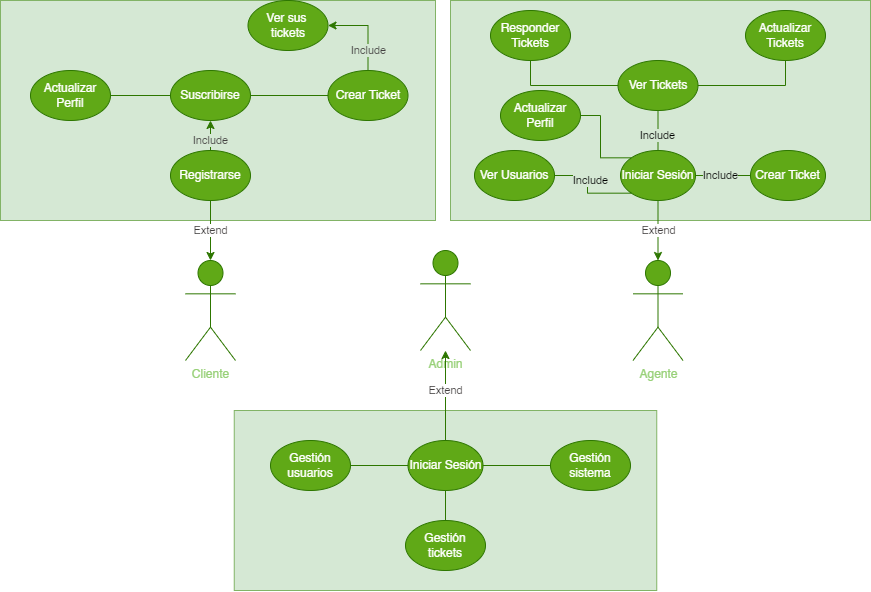

The diagram above was exported from draw.io. Its source (the exported page's mxGraphModel, read from the mxfile embedded in the PNG):
<mxGraphModel dx="2009" dy="698" grid="1" gridSize="10" guides="1" tooltips="1" connect="1" arrows="1" fold="1" page="1" pageScale="1" pageWidth="827" pageHeight="1169" background="#ffffff" math="0" shadow="0">
  <root>
    <mxCell id="0" />
    <mxCell id="1" parent="0" />
    <mxCell id="0JNBE7fc7rPqOUWho5XL-32" value="" style="rounded=0;whiteSpace=wrap;html=1;fillColor=#d5e8d4;strokeColor=#82b366;" parent="1" vertex="1">
      <mxGeometry x="350" y="300" width="420" height="220" as="geometry" />
    </mxCell>
    <mxCell id="0JNBE7fc7rPqOUWho5XL-31" value="" style="rounded=0;whiteSpace=wrap;html=1;fillColor=#d5e8d4;strokeColor=#82b366;" parent="1" vertex="1">
      <mxGeometry x="-100" y="300" width="435" height="220" as="geometry" />
    </mxCell>
    <mxCell id="0JNBE7fc7rPqOUWho5XL-51" style="edgeStyle=orthogonalEdgeStyle;rounded=0;orthogonalLoop=1;jettySize=auto;html=1;fillColor=#60a917;strokeColor=#2D7600;exitX=0.5;exitY=1;exitDx=0;exitDy=0;entryX=0.5;entryY=0;entryDx=0;entryDy=0;entryPerimeter=0;" parent="1" source="0JNBE7fc7rPqOUWho5XL-24" target="0JNBE7fc7rPqOUWho5XL-4" edge="1">
      <mxGeometry relative="1" as="geometry">
        <mxPoint x="600" y="550" as="targetPoint" />
      </mxGeometry>
    </mxCell>
    <mxCell id="0JNBE7fc7rPqOUWho5XL-56" value="Extend" style="edgeLabel;html=1;align=center;verticalAlign=middle;resizable=0;points=[];fontColor=#423F3F;labelBackgroundColor=#FFFFFF;" parent="0JNBE7fc7rPqOUWho5XL-51" vertex="1" connectable="0">
      <mxGeometry x="-0.3778" y="1" relative="1" as="geometry">
        <mxPoint x="-1" y="11" as="offset" />
      </mxGeometry>
    </mxCell>
    <mxCell id="0JNBE7fc7rPqOUWho5XL-4" value="&lt;font color=&quot;#97d077&quot;&gt;Agente&lt;/font&gt;" style="shape=umlActor;verticalLabelPosition=bottom;verticalAlign=top;html=1;outlineConnect=0;fillColor=#60a917;strokeColor=#2D7600;fontColor=#ffffff;" parent="1" vertex="1">
      <mxGeometry x="532.5" y="560" width="50" height="100" as="geometry" />
    </mxCell>
    <mxCell id="0JNBE7fc7rPqOUWho5XL-62" style="edgeStyle=orthogonalEdgeStyle;rounded=0;orthogonalLoop=1;jettySize=auto;html=1;entryX=1;entryY=0.5;entryDx=0;entryDy=0;fillColor=#60a917;strokeColor=#2D7600;" parent="1" source="0JNBE7fc7rPqOUWho5XL-6" target="0JNBE7fc7rPqOUWho5XL-26" edge="1">
      <mxGeometry relative="1" as="geometry" />
    </mxCell>
    <mxCell id="0JNBE7fc7rPqOUWho5XL-64" value="Include" style="edgeLabel;html=1;align=center;verticalAlign=middle;resizable=0;points=[];labelBackgroundColor=#D5E8D4;fontColor=#423F3F;" parent="0JNBE7fc7rPqOUWho5XL-62" vertex="1" connectable="0">
      <mxGeometry x="-0.5389" y="1" relative="1" as="geometry">
        <mxPoint x="1" as="offset" />
      </mxGeometry>
    </mxCell>
    <mxCell id="0JNBE7fc7rPqOUWho5XL-6" value="Crear Ticket" style="ellipse;whiteSpace=wrap;html=1;fillColor=#60a917;fontColor=#ffffff;strokeColor=#2D7600;" parent="1" vertex="1">
      <mxGeometry x="227.5" y="370" width="80" height="50" as="geometry" />
    </mxCell>
    <mxCell id="0JNBE7fc7rPqOUWho5XL-23" style="edgeStyle=orthogonalEdgeStyle;rounded=0;orthogonalLoop=1;jettySize=auto;html=1;fillColor=#60a917;strokeColor=#2D7600;exitX=0.5;exitY=1;exitDx=0;exitDy=0;entryX=0.5;entryY=0;entryDx=0;entryDy=0;entryPerimeter=0;" parent="1" source="0JNBE7fc7rPqOUWho5XL-19" target="0JNBE7fc7rPqOUWho5XL-9" edge="1">
      <mxGeometry relative="1" as="geometry">
        <mxPoint x="140" y="540" as="targetPoint" />
      </mxGeometry>
    </mxCell>
    <mxCell id="0JNBE7fc7rPqOUWho5XL-9" value="&lt;font color=&quot;#97d077&quot;&gt;Cliente&lt;/font&gt;" style="shape=umlActor;verticalLabelPosition=bottom;verticalAlign=top;html=1;outlineConnect=0;fillColor=#60a917;strokeColor=#2D7600;fontColor=#ffffff;" parent="1" vertex="1">
      <mxGeometry x="85" y="560" width="50" height="100" as="geometry" />
    </mxCell>
    <mxCell id="0JNBE7fc7rPqOUWho5XL-11" value="Actualizar Perfil" style="ellipse;whiteSpace=wrap;html=1;fillColor=#60a917;strokeColor=#2D7600;fontColor=#ffffff;" parent="1" vertex="1">
      <mxGeometry x="-70" y="370" width="80" height="50" as="geometry" />
    </mxCell>
    <mxCell id="0JNBE7fc7rPqOUWho5XL-8" value="Crear Ticket" style="ellipse;whiteSpace=wrap;html=1;fillColor=#60a917;strokeColor=#2D7600;fontColor=#ffffff;" parent="1" vertex="1">
      <mxGeometry x="650" y="450" width="75" height="50" as="geometry" />
    </mxCell>
    <mxCell id="0JNBE7fc7rPqOUWho5XL-14" value="Responder Tickets" style="ellipse;whiteSpace=wrap;html=1;fillColor=#60a917;fontColor=#ffffff;strokeColor=#2D7600;" parent="1" vertex="1">
      <mxGeometry x="390" y="310" width="80" height="50" as="geometry" />
    </mxCell>
    <mxCell id="0JNBE7fc7rPqOUWho5XL-39" style="edgeStyle=orthogonalEdgeStyle;rounded=0;orthogonalLoop=1;jettySize=auto;html=1;entryX=0.5;entryY=1;entryDx=0;entryDy=0;fillColor=#60a917;strokeColor=#2D7600;endArrow=none;endFill=0;" parent="1" source="0JNBE7fc7rPqOUWho5XL-15" target="0JNBE7fc7rPqOUWho5XL-14" edge="1">
      <mxGeometry relative="1" as="geometry" />
    </mxCell>
    <mxCell id="0JNBE7fc7rPqOUWho5XL-40" style="edgeStyle=orthogonalEdgeStyle;rounded=0;orthogonalLoop=1;jettySize=auto;html=1;entryX=0.5;entryY=1;entryDx=0;entryDy=0;fillColor=#60a917;strokeColor=#2D7600;endArrow=none;endFill=0;" parent="1" source="0JNBE7fc7rPqOUWho5XL-15" target="0JNBE7fc7rPqOUWho5XL-17" edge="1">
      <mxGeometry relative="1" as="geometry" />
    </mxCell>
    <mxCell id="0JNBE7fc7rPqOUWho5XL-15" value="Ver Tickets" style="ellipse;whiteSpace=wrap;html=1;fillColor=#60a917;fontColor=#ffffff;strokeColor=#2D7600;" parent="1" vertex="1">
      <mxGeometry x="517.5" y="360" width="80" height="50" as="geometry" />
    </mxCell>
    <mxCell id="0JNBE7fc7rPqOUWho5XL-17" value="Actualizar Tickets" style="ellipse;whiteSpace=wrap;html=1;fillColor=#60a917;fontColor=#ffffff;strokeColor=#2D7600;" parent="1" vertex="1">
      <mxGeometry x="645" y="310" width="80" height="50" as="geometry" />
    </mxCell>
    <mxCell id="0JNBE7fc7rPqOUWho5XL-61" style="edgeStyle=orthogonalEdgeStyle;rounded=0;orthogonalLoop=1;jettySize=auto;html=1;entryX=1;entryY=0.5;entryDx=0;entryDy=0;fillColor=#60a917;strokeColor=#2D7600;endArrow=none;endFill=0;" parent="1" source="0JNBE7fc7rPqOUWho5XL-18" target="0JNBE7fc7rPqOUWho5XL-11" edge="1">
      <mxGeometry relative="1" as="geometry" />
    </mxCell>
    <mxCell id="0JNBE7fc7rPqOUWho5XL-65" style="edgeStyle=orthogonalEdgeStyle;rounded=0;orthogonalLoop=1;jettySize=auto;html=1;entryX=0.5;entryY=0;entryDx=0;entryDy=0;fillColor=#60a917;strokeColor=#2D7600;startArrow=classic;startFill=1;endArrow=none;endFill=0;" parent="1" source="0JNBE7fc7rPqOUWho5XL-18" target="0JNBE7fc7rPqOUWho5XL-19" edge="1">
      <mxGeometry relative="1" as="geometry" />
    </mxCell>
    <mxCell id="0JNBE7fc7rPqOUWho5XL-66" value="Include" style="edgeLabel;html=1;align=center;verticalAlign=middle;resizable=0;points=[];labelBackgroundColor=#D5E8D4;fontColor=#423F3F;" parent="0JNBE7fc7rPqOUWho5XL-65" vertex="1" connectable="0">
      <mxGeometry x="0.2493" relative="1" as="geometry">
        <mxPoint y="9" as="offset" />
      </mxGeometry>
    </mxCell>
    <mxCell id="0JNBE7fc7rPqOUWho5XL-18" value="Suscribirse" style="ellipse;whiteSpace=wrap;html=1;fillColor=#60a917;strokeColor=#2D7600;fontColor=#ffffff;" parent="1" vertex="1">
      <mxGeometry x="70" y="370" width="80" height="50" as="geometry" />
    </mxCell>
    <mxCell id="0JNBE7fc7rPqOUWho5XL-21" style="edgeStyle=orthogonalEdgeStyle;rounded=0;orthogonalLoop=1;jettySize=auto;html=1;entryX=0;entryY=0.5;entryDx=0;entryDy=0;fillColor=#60a917;strokeColor=#2D7600;exitX=1;exitY=0.5;exitDx=0;exitDy=0;endArrow=none;endFill=0;" parent="1" source="0JNBE7fc7rPqOUWho5XL-18" target="0JNBE7fc7rPqOUWho5XL-6" edge="1">
      <mxGeometry relative="1" as="geometry" />
    </mxCell>
    <mxCell id="0JNBE7fc7rPqOUWho5XL-19" value="Registrarse" style="ellipse;whiteSpace=wrap;html=1;fillColor=#60a917;fontColor=#ffffff;strokeColor=#2D7600;" parent="1" vertex="1">
      <mxGeometry x="70" y="450" width="80" height="50" as="geometry" />
    </mxCell>
    <mxCell id="0JNBE7fc7rPqOUWho5XL-36" style="edgeStyle=orthogonalEdgeStyle;rounded=0;orthogonalLoop=1;jettySize=auto;html=1;entryX=0.5;entryY=1;entryDx=0;entryDy=0;fillColor=#60a917;strokeColor=#2D7600;endArrow=none;endFill=0;" parent="1" source="0JNBE7fc7rPqOUWho5XL-24" target="0JNBE7fc7rPqOUWho5XL-15" edge="1">
      <mxGeometry relative="1" as="geometry" />
    </mxCell>
    <mxCell id="-MTecU7EeN26AhPpf-PS-1" value="Include" style="edgeLabel;html=1;align=center;verticalAlign=middle;resizable=0;points=[];labelBackgroundColor=#D5E8D4;fontColor=#000000;" vertex="1" connectable="0" parent="0JNBE7fc7rPqOUWho5XL-36">
      <mxGeometry x="-0.2643" y="1" relative="1" as="geometry">
        <mxPoint as="offset" />
      </mxGeometry>
    </mxCell>
    <mxCell id="0JNBE7fc7rPqOUWho5XL-37" style="edgeStyle=orthogonalEdgeStyle;rounded=0;orthogonalLoop=1;jettySize=auto;html=1;entryX=0;entryY=0.5;entryDx=0;entryDy=0;fillColor=#60a917;strokeColor=#2D7600;endArrow=none;endFill=0;" parent="1" source="0JNBE7fc7rPqOUWho5XL-24" target="0JNBE7fc7rPqOUWho5XL-8" edge="1">
      <mxGeometry relative="1" as="geometry" />
    </mxCell>
    <mxCell id="0JNBE7fc7rPqOUWho5XL-38" style="edgeStyle=orthogonalEdgeStyle;rounded=0;orthogonalLoop=1;jettySize=auto;html=1;entryX=1;entryY=0.5;entryDx=0;entryDy=0;fillColor=#60a917;strokeColor=#2D7600;endArrow=none;endFill=0;exitX=0;exitY=0;exitDx=0;exitDy=0;" parent="1" source="0JNBE7fc7rPqOUWho5XL-24" target="0JNBE7fc7rPqOUWho5XL-25" edge="1">
      <mxGeometry relative="1" as="geometry" />
    </mxCell>
    <mxCell id="0JNBE7fc7rPqOUWho5XL-24" value="Iniciar Sesión" style="ellipse;whiteSpace=wrap;html=1;fillColor=#60a917;strokeColor=#2D7600;fontColor=#ffffff;" parent="1" vertex="1">
      <mxGeometry x="520" y="450" width="75" height="50" as="geometry" />
    </mxCell>
    <mxCell id="0JNBE7fc7rPqOUWho5XL-25" value="Actualizar Perfil" style="ellipse;whiteSpace=wrap;html=1;fillColor=#60a917;strokeColor=#2D7600;fontColor=#ffffff;" parent="1" vertex="1">
      <mxGeometry x="400" y="390" width="80" height="50" as="geometry" />
    </mxCell>
    <mxCell id="0JNBE7fc7rPqOUWho5XL-26" value="Ver sus&amp;nbsp;&lt;br&gt;tickets" style="ellipse;whiteSpace=wrap;html=1;fillColor=#60a917;strokeColor=#2D7600;fontColor=#ffffff;" parent="1" vertex="1">
      <mxGeometry x="147.5" y="300" width="80" height="50" as="geometry" />
    </mxCell>
    <mxCell id="0JNBE7fc7rPqOUWho5XL-33" value="&lt;span style=&quot;background-color: rgb(255, 255, 255);&quot;&gt;&lt;font color=&quot;#97d077&quot;&gt;Admin&lt;/font&gt;&lt;/span&gt;" style="shape=umlActor;verticalLabelPosition=bottom;verticalAlign=top;html=1;outlineConnect=0;fillColor=#60a917;strokeColor=#2D7600;fontColor=#ffffff;" parent="1" vertex="1">
      <mxGeometry x="320" y="550" width="50" height="100" as="geometry" />
    </mxCell>
    <mxCell id="0JNBE7fc7rPqOUWho5XL-41" value="" style="rounded=0;whiteSpace=wrap;html=1;fillColor=#d5e8d4;strokeColor=#82b366;" parent="1" vertex="1">
      <mxGeometry x="133.75" y="710" width="422.5" height="180" as="geometry" />
    </mxCell>
    <mxCell id="0JNBE7fc7rPqOUWho5XL-46" style="edgeStyle=orthogonalEdgeStyle;rounded=0;orthogonalLoop=1;jettySize=auto;html=1;entryX=0;entryY=0.5;entryDx=0;entryDy=0;fillColor=#60a917;strokeColor=#2D7600;endArrow=none;endFill=0;" parent="1" source="0JNBE7fc7rPqOUWho5XL-42" target="0JNBE7fc7rPqOUWho5XL-44" edge="1">
      <mxGeometry relative="1" as="geometry" />
    </mxCell>
    <mxCell id="0JNBE7fc7rPqOUWho5XL-47" style="edgeStyle=orthogonalEdgeStyle;rounded=0;orthogonalLoop=1;jettySize=auto;html=1;entryX=1;entryY=0.5;entryDx=0;entryDy=0;fillColor=#60a917;strokeColor=#2D7600;endArrow=none;endFill=0;" parent="1" source="0JNBE7fc7rPqOUWho5XL-42" target="0JNBE7fc7rPqOUWho5XL-45" edge="1">
      <mxGeometry relative="1" as="geometry" />
    </mxCell>
    <mxCell id="0JNBE7fc7rPqOUWho5XL-48" style="edgeStyle=orthogonalEdgeStyle;rounded=0;orthogonalLoop=1;jettySize=auto;html=1;entryX=0.5;entryY=0;entryDx=0;entryDy=0;fillColor=#60a917;strokeColor=#2D7600;endArrow=none;endFill=0;" parent="1" source="0JNBE7fc7rPqOUWho5XL-42" target="0JNBE7fc7rPqOUWho5XL-43" edge="1">
      <mxGeometry relative="1" as="geometry" />
    </mxCell>
    <mxCell id="0JNBE7fc7rPqOUWho5XL-42" value="Iniciar Sesión" style="ellipse;whiteSpace=wrap;html=1;fillColor=#60a917;strokeColor=#2D7600;fontColor=#ffffff;" parent="1" vertex="1">
      <mxGeometry x="307.5" y="740" width="75" height="50" as="geometry" />
    </mxCell>
    <mxCell id="0JNBE7fc7rPqOUWho5XL-43" value="Gestión tickets" style="ellipse;whiteSpace=wrap;html=1;fillColor=#60a917;fontColor=#ffffff;strokeColor=#2D7600;" parent="1" vertex="1">
      <mxGeometry x="305" y="820" width="80" height="50" as="geometry" />
    </mxCell>
    <mxCell id="0JNBE7fc7rPqOUWho5XL-44" value="Gestión sistema" style="ellipse;whiteSpace=wrap;html=1;fillColor=#60a917;fontColor=#ffffff;strokeColor=#2D7600;" parent="1" vertex="1">
      <mxGeometry x="450" y="740" width="80" height="50" as="geometry" />
    </mxCell>
    <mxCell id="0JNBE7fc7rPqOUWho5XL-45" value="Gestión usuarios" style="ellipse;whiteSpace=wrap;html=1;fillColor=#60a917;fontColor=#ffffff;strokeColor=#2D7600;" parent="1" vertex="1">
      <mxGeometry x="170" y="740" width="80" height="50" as="geometry" />
    </mxCell>
    <mxCell id="0JNBE7fc7rPqOUWho5XL-53" style="edgeStyle=orthogonalEdgeStyle;rounded=0;orthogonalLoop=1;jettySize=auto;html=1;fillColor=#60a917;strokeColor=#2D7600;exitX=0.5;exitY=0;exitDx=0;exitDy=0;" parent="1" source="0JNBE7fc7rPqOUWho5XL-42" target="0JNBE7fc7rPqOUWho5XL-33" edge="1">
      <mxGeometry relative="1" as="geometry">
        <mxPoint x="370" y="680" as="targetPoint" />
      </mxGeometry>
    </mxCell>
    <mxCell id="0JNBE7fc7rPqOUWho5XL-54" value="Extend" style="edgeLabel;html=1;align=center;verticalAlign=middle;resizable=0;points=[];fontColor=#423F3F;labelBackgroundColor=#FFFFFF;" parent="0JNBE7fc7rPqOUWho5XL-53" vertex="1" connectable="0">
      <mxGeometry x="-0.1388" y="2" relative="1" as="geometry">
        <mxPoint x="2" y="-11" as="offset" />
      </mxGeometry>
    </mxCell>
    <mxCell id="0JNBE7fc7rPqOUWho5XL-58" value="Extend" style="edgeLabel;html=1;align=center;verticalAlign=middle;resizable=0;points=[];fontColor=#423F3F;labelBackgroundColor=#FFFFFF;" parent="1" vertex="1" connectable="0">
      <mxGeometry x="109.99999999999977" y="529.9961538461538" as="geometry" />
    </mxCell>
    <mxCell id="0JNBE7fc7rPqOUWho5XL-67" style="edgeStyle=orthogonalEdgeStyle;rounded=0;orthogonalLoop=1;jettySize=auto;html=1;entryX=1;entryY=0.5;entryDx=0;entryDy=0;fillColor=#60a917;strokeColor=#2D7600;endArrow=none;endFill=0;exitX=0;exitY=1;exitDx=0;exitDy=0;" parent="1" source="0JNBE7fc7rPqOUWho5XL-24" target="0JNBE7fc7rPqOUWho5XL-68" edge="1">
      <mxGeometry relative="1" as="geometry">
        <mxPoint x="530.0034957055009" y="490.1276695296662" as="sourcePoint" />
      </mxGeometry>
    </mxCell>
    <mxCell id="0JNBE7fc7rPqOUWho5XL-68" value="Ver Usuarios" style="ellipse;whiteSpace=wrap;html=1;fillColor=#60a917;strokeColor=#2D7600;fontColor=#ffffff;" parent="1" vertex="1">
      <mxGeometry x="374" y="450" width="80" height="50" as="geometry" />
    </mxCell>
    <mxCell id="-MTecU7EeN26AhPpf-PS-2" value="Include" style="edgeLabel;html=1;align=center;verticalAlign=middle;resizable=0;points=[];labelBackgroundColor=#D5E8D4;fontColor=#000000;" vertex="1" connectable="0" parent="1">
      <mxGeometry x="489.99999999999955" y="479.9980952380953" as="geometry" />
    </mxCell>
    <mxCell id="-MTecU7EeN26AhPpf-PS-3" value="Include" style="edgeLabel;html=1;align=center;verticalAlign=middle;resizable=0;points=[];labelBackgroundColor=#D5E8D4;fontColor=#000000;" vertex="1" connectable="0" parent="1">
      <mxGeometry x="620" y="475.0028571428571" as="geometry" />
    </mxCell>
  </root>
</mxGraphModel>